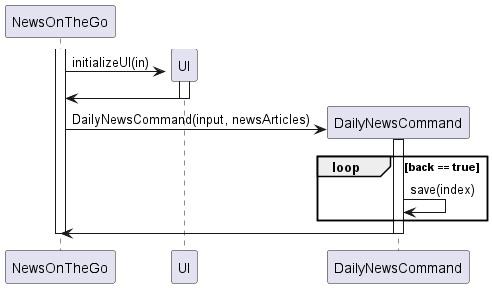

The diagram above was rendered by PlantUML. Its source (embedded in the PNG):
@startuml
Create NewsOnTheGo
activate NewsOnTheGo
Create UI
activate UI
NewsOnTheGo -> UI: initializeUI(in)
UI -> NewsOnTheGo:
deactivate UI
Create DailyNewsCommand
NewsOnTheGo -> DailyNewsCommand: DailyNewsCommand(input, newsArticles)
activate DailyNewsCommand
loop back == true
    DailyNewsCommand -> DailyNewsCommand: save(index)
    end
DailyNewsCommand -> NewsOnTheGo:
deactivate DailyNewsCommand
deactivate NewsOnTheGo
@enduml